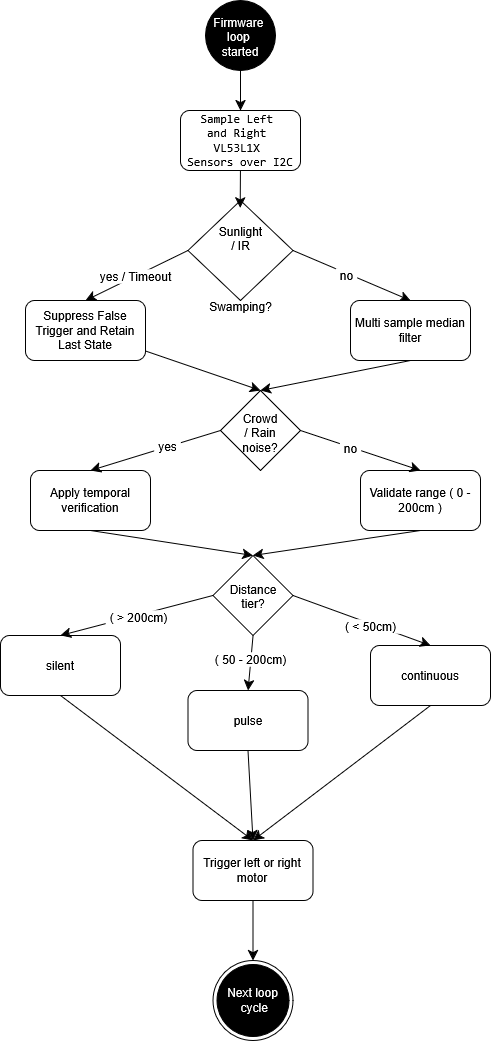

The diagram above was exported from draw.io. Its source (the exported page's mxGraphModel, read from the mxfile embedded in the PNG):
<mxGraphModel dx="1331" dy="1240" grid="1" gridSize="10" guides="1" tooltips="1" connect="1" arrows="1" fold="1" page="1" pageScale="1" pageWidth="827" pageHeight="1169" math="0" shadow="0">
  <root>
    <mxCell id="0" />
    <mxCell id="1" parent="0" />
    <mxCell id="f6OrwDPsfIZteND7iXd7-3" edge="1" parent="1" source="f6OrwDPsfIZteND7iXd7-1" style="edgeStyle=none;curved=1;rounded=0;curveGeometry=1;orthogonalLoop=1;jettySize=auto;html=1;exitX=0.5;exitY=1;exitDx=0;exitDy=0;fontSize=12;defaultLabelBackgroundColor=page;labelPadding=0 4;startSize=8;endSize=8;" target="f6OrwDPsfIZteND7iXd7-2">
      <mxGeometry relative="1" as="geometry" />
    </mxCell>
    <mxCell id="f6OrwDPsfIZteND7iXd7-1" parent="1" style="ellipse;whiteSpace=wrap;html=1;shapeInside=1;aspect=fixed;fillColor=#000000;fontColor=#FFFFFF;" value="Firmware&amp;nbsp;&lt;div&gt;loop&amp;nbsp;&lt;/div&gt;&lt;div&gt;started&lt;/div&gt;" vertex="1">
      <mxGeometry height="70" width="70" x="335" y="30" as="geometry" />
    </mxCell>
    <mxCell id="f6OrwDPsfIZteND7iXd7-2" parent="1" style="rounded=1;whiteSpace=wrap;html=1;roundedPerimeter=1;" value="&lt;pre dir=&quot;auto&quot;&gt;&lt;code&gt;Sample Left &lt;br&gt;and Right &lt;br&gt;VL53L1X &lt;br&gt;Sensors over I2C&lt;/code&gt;&lt;/pre&gt;" vertex="1">
      <mxGeometry height="60" width="120" x="310" y="140" as="geometry" />
    </mxCell>
    <mxCell id="f6OrwDPsfIZteND7iXd7-14" edge="1" parent="1" source="f6OrwDPsfIZteND7iXd7-5" style="edgeStyle=none;curved=1;rounded=0;curveGeometry=1;orthogonalLoop=1;jettySize=auto;html=1;exitX=0;exitY=0.5;exitDx=0;exitDy=0;entryX=0.5;entryY=0;entryDx=0;entryDy=0;fontSize=12;defaultLabelBackgroundColor=page;labelPadding=0 4;startSize=8;endSize=8;" target="f6OrwDPsfIZteND7iXd7-6">
      <mxGeometry relative="1" as="geometry" />
    </mxCell>
    <mxCell id="f6OrwDPsfIZteND7iXd7-15" connectable="0" parent="f6OrwDPsfIZteND7iXd7-14" style="edgeLabel;html=1;align=center;verticalAlign=middle;resizable=0;points=[];inheritText=1;fontSize=12;defaultLabelBackgroundColor=page;labelPadding=0 4;" value="yes / Timeout" vertex="1">
      <mxGeometry relative="1" x="0.0431" as="geometry">
        <mxPoint as="offset" />
      </mxGeometry>
    </mxCell>
    <mxCell id="f6OrwDPsfIZteND7iXd7-16" edge="1" parent="1" source="f6OrwDPsfIZteND7iXd7-5" style="edgeStyle=none;curved=1;rounded=0;curveGeometry=1;orthogonalLoop=1;jettySize=auto;html=1;exitX=1;exitY=0.5;exitDx=0;exitDy=0;entryX=0.5;entryY=0;entryDx=0;entryDy=0;fontSize=12;defaultLabelBackgroundColor=page;labelPadding=0 4;startSize=8;endSize=8;" target="f6OrwDPsfIZteND7iXd7-12">
      <mxGeometry relative="1" as="geometry" />
    </mxCell>
    <mxCell id="f6OrwDPsfIZteND7iXd7-17" connectable="0" parent="f6OrwDPsfIZteND7iXd7-16" style="edgeLabel;html=1;align=center;verticalAlign=middle;resizable=0;points=[];inheritText=1;fontSize=12;defaultLabelBackgroundColor=page;labelPadding=0 4;" value="no" vertex="1">
      <mxGeometry relative="1" x="-0.104" y="-2" as="geometry">
        <mxPoint x="1" as="offset" />
      </mxGeometry>
    </mxCell>
    <mxCell id="f6OrwDPsfIZteND7iXd7-5" parent="1" style="rhombus;whiteSpace=wrap;html=1;shapeInside=1;" value="Sunlight / IR Swamping?" vertex="1">
      <mxGeometry height="100" width="105" x="317.5" y="230" as="geometry" />
    </mxCell>
    <mxCell id="f6OrwDPsfIZteND7iXd7-34" edge="1" parent="1" source="f6OrwDPsfIZteND7iXd7-6" style="edgeStyle=none;curved=1;rounded=0;curveGeometry=1;orthogonalLoop=1;jettySize=auto;html=1;entryX=0.5;entryY=0;entryDx=0;entryDy=0;fontSize=12;defaultLabelBackgroundColor=page;labelPadding=0 4;startSize=8;endSize=8;" target="f6OrwDPsfIZteND7iXd7-18">
      <mxGeometry relative="1" as="geometry" />
    </mxCell>
    <mxCell id="f6OrwDPsfIZteND7iXd7-6" parent="1" style="rounded=1;whiteSpace=wrap;html=1;roundedPerimeter=1;" value="Suppress False Trigger and Retain Last State" vertex="1">
      <mxGeometry height="60" width="120" x="155" y="330" as="geometry" />
    </mxCell>
    <mxCell id="f6OrwDPsfIZteND7iXd7-39" edge="1" parent="1" source="f6OrwDPsfIZteND7iXd7-7" style="edgeStyle=none;curved=1;rounded=0;curveGeometry=1;orthogonalLoop=1;jettySize=auto;html=1;exitX=0.5;exitY=1;exitDx=0;exitDy=0;entryX=0.5;entryY=0;entryDx=0;entryDy=0;fontSize=12;defaultLabelBackgroundColor=page;labelPadding=0 4;startSize=8;endSize=8;" target="f6OrwDPsfIZteND7iXd7-31">
      <mxGeometry relative="1" as="geometry" />
    </mxCell>
    <mxCell id="f6OrwDPsfIZteND7iXd7-7" parent="1" style="rounded=1;whiteSpace=wrap;html=1;roundedPerimeter=1;" value="continuous" vertex="1">
      <mxGeometry height="60" width="120" x="500" y="675" as="geometry" />
    </mxCell>
    <mxCell id="f6OrwDPsfIZteND7iXd7-37" edge="1" parent="1" source="f6OrwDPsfIZteND7iXd7-8" style="edgeStyle=none;curved=1;rounded=0;curveGeometry=1;orthogonalLoop=1;jettySize=auto;html=1;exitX=0.5;exitY=1;exitDx=0;exitDy=0;entryX=0.5;entryY=0;entryDx=0;entryDy=0;fontSize=12;defaultLabelBackgroundColor=page;labelPadding=0 4;startSize=8;endSize=8;" target="f6OrwDPsfIZteND7iXd7-31">
      <mxGeometry relative="1" as="geometry" />
    </mxCell>
    <mxCell id="f6OrwDPsfIZteND7iXd7-8" parent="1" style="rounded=1;whiteSpace=wrap;html=1;roundedPerimeter=1;" value="pulse" vertex="1">
      <mxGeometry height="60" width="120" x="317.5" y="720" as="geometry" />
    </mxCell>
    <mxCell id="f6OrwDPsfIZteND7iXd7-38" edge="1" parent="1" source="f6OrwDPsfIZteND7iXd7-9" style="edgeStyle=none;curved=1;rounded=0;curveGeometry=1;orthogonalLoop=1;jettySize=auto;html=1;exitX=0.5;exitY=1;exitDx=0;exitDy=0;entryX=0.5;entryY=0;entryDx=0;entryDy=0;fontSize=12;defaultLabelBackgroundColor=page;labelPadding=0 4;startSize=8;endSize=8;" target="f6OrwDPsfIZteND7iXd7-31">
      <mxGeometry relative="1" as="geometry" />
    </mxCell>
    <mxCell id="f6OrwDPsfIZteND7iXd7-9" parent="1" style="rounded=1;whiteSpace=wrap;html=1;roundedPerimeter=1;" value="silent" vertex="1">
      <mxGeometry height="60" width="120" x="130" y="665" as="geometry" />
    </mxCell>
    <mxCell id="f6OrwDPsfIZteND7iXd7-35" edge="1" parent="1" source="f6OrwDPsfIZteND7iXd7-10" style="edgeStyle=none;curved=1;rounded=0;curveGeometry=1;orthogonalLoop=1;jettySize=auto;html=1;exitX=0.5;exitY=1;exitDx=0;exitDy=0;entryX=0.5;entryY=0;entryDx=0;entryDy=0;fontSize=12;defaultLabelBackgroundColor=page;labelPadding=0 4;startSize=8;endSize=8;" target="f6OrwDPsfIZteND7iXd7-24">
      <mxGeometry relative="1" as="geometry" />
    </mxCell>
    <mxCell id="f6OrwDPsfIZteND7iXd7-10" parent="1" style="rounded=1;whiteSpace=wrap;html=1;roundedPerimeter=1;" value="Validate range ( 0 - 200cm )" vertex="1">
      <mxGeometry height="60" width="120" x="490" y="500" as="geometry" />
    </mxCell>
    <mxCell id="f6OrwDPsfIZteND7iXd7-36" edge="1" parent="1" source="f6OrwDPsfIZteND7iXd7-11" style="edgeStyle=none;curved=1;rounded=0;curveGeometry=1;orthogonalLoop=1;jettySize=auto;html=1;exitX=0.5;exitY=1;exitDx=0;exitDy=0;entryX=0.5;entryY=0;entryDx=0;entryDy=0;fontSize=12;defaultLabelBackgroundColor=page;labelPadding=0 4;startSize=8;endSize=8;" target="f6OrwDPsfIZteND7iXd7-24">
      <mxGeometry relative="1" as="geometry" />
    </mxCell>
    <mxCell id="f6OrwDPsfIZteND7iXd7-11" parent="1" style="rounded=1;whiteSpace=wrap;html=1;roundedPerimeter=1;" value="Apply temporal verification" vertex="1">
      <mxGeometry height="60" width="120" x="160" y="500" as="geometry" />
    </mxCell>
    <mxCell id="f6OrwDPsfIZteND7iXd7-19" edge="1" parent="1" source="f6OrwDPsfIZteND7iXd7-12" style="edgeStyle=none;curved=1;rounded=0;curveGeometry=1;orthogonalLoop=1;jettySize=auto;html=1;exitX=0.5;exitY=1;exitDx=0;exitDy=0;entryX=0.5;entryY=0;entryDx=0;entryDy=0;fontSize=12;defaultLabelBackgroundColor=page;labelPadding=0 4;startSize=8;endSize=8;" target="f6OrwDPsfIZteND7iXd7-18">
      <mxGeometry relative="1" as="geometry" />
    </mxCell>
    <mxCell id="f6OrwDPsfIZteND7iXd7-12" parent="1" style="rounded=1;whiteSpace=wrap;html=1;roundedPerimeter=1;" value="Multi sample median filter" vertex="1">
      <mxGeometry height="60" width="120" x="480" y="330" as="geometry" />
    </mxCell>
    <mxCell id="f6OrwDPsfIZteND7iXd7-13" edge="1" parent="1" source="f6OrwDPsfIZteND7iXd7-2" style="edgeStyle=none;curved=1;rounded=0;curveGeometry=1;orthogonalLoop=1;jettySize=auto;html=1;exitX=0.5;exitY=1;exitDx=0;exitDy=0;entryX=0.498;entryY=0.074;entryDx=0;entryDy=0;entryPerimeter=0;fontSize=12;defaultLabelBackgroundColor=page;labelPadding=0 4;startSize=8;endSize=8;" target="f6OrwDPsfIZteND7iXd7-5">
      <mxGeometry relative="1" as="geometry" />
    </mxCell>
    <mxCell id="f6OrwDPsfIZteND7iXd7-20" edge="1" parent="1" source="f6OrwDPsfIZteND7iXd7-18" style="edgeStyle=none;curved=1;rounded=0;curveGeometry=1;orthogonalLoop=1;jettySize=auto;html=1;exitX=0;exitY=0.5;exitDx=0;exitDy=0;entryX=0.5;entryY=0;entryDx=0;entryDy=0;fontSize=12;defaultLabelBackgroundColor=page;labelPadding=0 4;startSize=8;endSize=8;" target="f6OrwDPsfIZteND7iXd7-11">
      <mxGeometry relative="1" as="geometry" />
    </mxCell>
    <mxCell id="f6OrwDPsfIZteND7iXd7-21" connectable="0" parent="f6OrwDPsfIZteND7iXd7-20" style="edgeLabel;html=1;align=center;verticalAlign=middle;resizable=0;points=[];inheritText=1;fontSize=12;defaultLabelBackgroundColor=page;labelPadding=0 4;" value="yes" vertex="1">
      <mxGeometry relative="1" x="-0.1699" y="-1" as="geometry">
        <mxPoint as="offset" />
      </mxGeometry>
    </mxCell>
    <mxCell id="f6OrwDPsfIZteND7iXd7-22" edge="1" parent="1" source="f6OrwDPsfIZteND7iXd7-18" style="edgeStyle=none;curved=1;rounded=0;curveGeometry=1;orthogonalLoop=1;jettySize=auto;html=1;exitX=1;exitY=0.5;exitDx=0;exitDy=0;entryX=0.5;entryY=0;entryDx=0;entryDy=0;fontSize=12;defaultLabelBackgroundColor=page;labelPadding=0 4;startSize=8;endSize=8;" target="f6OrwDPsfIZteND7iXd7-10">
      <mxGeometry relative="1" as="geometry" />
    </mxCell>
    <mxCell id="f6OrwDPsfIZteND7iXd7-23" connectable="0" parent="f6OrwDPsfIZteND7iXd7-22" style="edgeLabel;html=1;align=center;verticalAlign=middle;resizable=0;points=[];inheritText=1;fontSize=12;defaultLabelBackgroundColor=page;labelPadding=0 4;" value="no" vertex="1">
      <mxGeometry relative="1" x="-0.1745" y="-1" as="geometry">
        <mxPoint as="offset" />
      </mxGeometry>
    </mxCell>
    <mxCell id="f6OrwDPsfIZteND7iXd7-18" parent="1" style="rhombus;whiteSpace=wrap;html=1;shapeInside=1;" value="Crowd / Rain noise?" vertex="1">
      <mxGeometry height="80" width="80" x="350" y="420" as="geometry" />
    </mxCell>
    <mxCell id="f6OrwDPsfIZteND7iXd7-25" edge="1" parent="1" source="f6OrwDPsfIZteND7iXd7-24" style="edgeStyle=none;curved=1;rounded=0;curveGeometry=1;orthogonalLoop=1;jettySize=auto;html=1;exitX=0.5;exitY=1;exitDx=0;exitDy=0;entryX=0.5;entryY=0;entryDx=0;entryDy=0;fontSize=12;defaultLabelBackgroundColor=page;labelPadding=0 4;startSize=8;endSize=8;" target="f6OrwDPsfIZteND7iXd7-8">
      <mxGeometry relative="1" as="geometry" />
    </mxCell>
    <mxCell id="f6OrwDPsfIZteND7iXd7-29" connectable="0" parent="f6OrwDPsfIZteND7iXd7-25" style="edgeLabel;html=1;align=center;verticalAlign=middle;resizable=0;points=[];inheritText=1;fontSize=12;defaultLabelBackgroundColor=page;labelPadding=0 4;" value="( 50 - 200cm)" vertex="1">
      <mxGeometry relative="1" x="-0.1447" y="-1" as="geometry">
        <mxPoint as="offset" />
      </mxGeometry>
    </mxCell>
    <mxCell id="f6OrwDPsfIZteND7iXd7-26" edge="1" parent="1" source="f6OrwDPsfIZteND7iXd7-24" style="edgeStyle=none;curved=1;rounded=0;curveGeometry=1;orthogonalLoop=1;jettySize=auto;html=1;exitX=0;exitY=0.5;exitDx=0;exitDy=0;entryX=0.5;entryY=0;entryDx=0;entryDy=0;fontSize=12;defaultLabelBackgroundColor=page;labelPadding=0 4;startSize=8;endSize=8;" target="f6OrwDPsfIZteND7iXd7-9">
      <mxGeometry relative="1" as="geometry" />
    </mxCell>
    <mxCell id="f6OrwDPsfIZteND7iXd7-28" connectable="0" parent="f6OrwDPsfIZteND7iXd7-26" style="edgeLabel;html=1;align=center;verticalAlign=middle;resizable=0;points=[];inheritText=1;fontSize=12;defaultLabelBackgroundColor=page;labelPadding=0 4;" value="( &amp;gt; 200cm)" vertex="1">
      <mxGeometry relative="1" x="-0.0108" y="2" as="geometry">
        <mxPoint as="offset" />
      </mxGeometry>
    </mxCell>
    <mxCell id="f6OrwDPsfIZteND7iXd7-27" edge="1" parent="1" source="f6OrwDPsfIZteND7iXd7-24" style="edgeStyle=none;curved=1;rounded=0;curveGeometry=1;orthogonalLoop=1;jettySize=auto;html=1;exitX=1;exitY=0.5;exitDx=0;exitDy=0;entryX=0.5;entryY=0;entryDx=0;entryDy=0;fontSize=12;defaultLabelBackgroundColor=page;labelPadding=0 4;startSize=8;endSize=8;" target="f6OrwDPsfIZteND7iXd7-7">
      <mxGeometry relative="1" as="geometry" />
    </mxCell>
    <mxCell id="f6OrwDPsfIZteND7iXd7-30" connectable="0" parent="f6OrwDPsfIZteND7iXd7-27" style="edgeLabel;html=1;align=center;verticalAlign=middle;resizable=0;points=[];inheritText=1;fontSize=12;defaultLabelBackgroundColor=page;labelPadding=0 4;" value="( &amp;lt; 50cm)" vertex="1">
      <mxGeometry relative="1" x="0.131" y="-2" as="geometry">
        <mxPoint as="offset" />
      </mxGeometry>
    </mxCell>
    <mxCell id="f6OrwDPsfIZteND7iXd7-24" parent="1" style="rhombus;whiteSpace=wrap;html=1;shapeInside=1;" value="Distance tier?" vertex="1">
      <mxGeometry height="80" width="80" x="342.5" y="585" as="geometry" />
    </mxCell>
    <mxCell id="f6OrwDPsfIZteND7iXd7-41" edge="1" parent="1" source="f6OrwDPsfIZteND7iXd7-31" style="edgeStyle=none;curved=1;rounded=0;curveGeometry=1;orthogonalLoop=1;jettySize=auto;html=1;exitX=0.5;exitY=1;exitDx=0;exitDy=0;entryX=0.5;entryY=0;entryDx=0;entryDy=0;fontSize=12;defaultLabelBackgroundColor=page;labelPadding=0 4;startSize=8;endSize=8;" target="f6OrwDPsfIZteND7iXd7-40">
      <mxGeometry relative="1" as="geometry" />
    </mxCell>
    <mxCell id="f6OrwDPsfIZteND7iXd7-31" parent="1" style="rounded=1;whiteSpace=wrap;html=1;roundedPerimeter=1;" value="Trigger left or right motor" vertex="1">
      <mxGeometry height="60" width="120" x="322.5" y="870" as="geometry" />
    </mxCell>
    <mxCell id="f6OrwDPsfIZteND7iXd7-33" parent="1" style="ellipse;whiteSpace=wrap;html=1;align=center;aspect=fixed;fillColor=none;strokeColor=none;resizable=0;perimeter=centerPerimeter;rotatable=0;allowArrows=0;points=[];outlineConnect=1;" value="" vertex="1">
      <mxGeometry height="10" width="10" x="300" y="700" as="geometry" />
    </mxCell>
    <mxCell id="f6OrwDPsfIZteND7iXd7-40" parent="1" style="ellipse;html=1;shape=endState;fillColor=#000000;strokeColor=#000000;fontColor=#FFFFFF;" value="&lt;div&gt;Next loop&lt;/div&gt;&lt;div&gt;&amp;nbsp;cycle&lt;/div&gt;" vertex="1">
      <mxGeometry height="80" width="80" x="342.5" y="990" as="geometry" />
    </mxCell>
  </root>
</mxGraphModel>